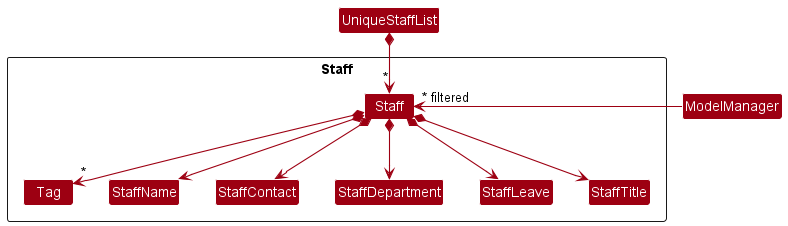

The diagram above was rendered by PlantUML. Its source (embedded in the PNG):
@startuml
!include style.puml
skinparam arrowThickness 1.1
skinparam arrowColor MODEL_COLOR
skinparam classBackgroundColor MODEL_COLOR

Package Staff <<Rectangle>>{
Class Staff
Class Tag

Class StaffName
Class StaffContact
Class StaffDepartment
Class StaffLeave
Class StaffTitle
}

Class UniqueStaffList
Class ModelManager

UniqueStaffList *--> "*" Staff

Staff *--> StaffName
Staff *--> StaffContact
Staff *--> StaffDepartment
Staff *--> StaffLeave
Staff *--> StaffTitle
Staff *--> "*" Tag

ModelManager -left->"~* filtered" Staff

@enduml